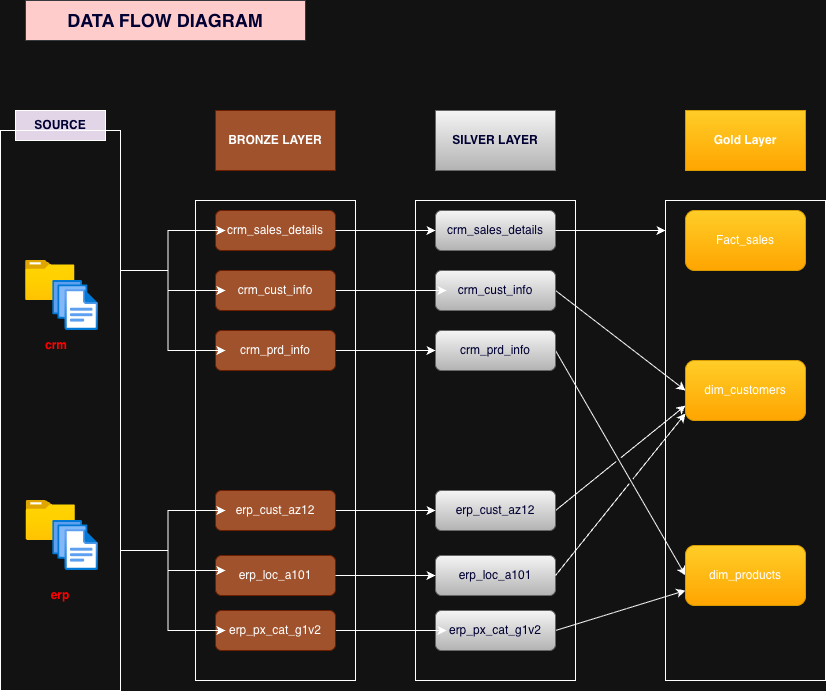

The diagram above was exported from draw.io. Its source (the exported page's mxGraphModel, read from the mxfile embedded in the PNG):
<mxGraphModel dx="1216" dy="807" grid="1" gridSize="10" guides="1" tooltips="1" connect="1" arrows="1" fold="1" page="1" pageScale="1" pageWidth="850" pageHeight="1100" math="0" shadow="0">
  <root>
    <mxCell id="0" />
    <mxCell id="1" parent="0" />
    <mxCell id="29FSuJ_tVoa55UQJQCRg-2" parent="1" style="rounded=0;whiteSpace=wrap;html=1;fillColor=#ffcccc;strokeColor=#36393d;fontColor=#000033;" value="&lt;b&gt;&lt;font style=&quot;font-size: 18px;&quot;&gt;DATA FLOW DIAGRAM&lt;/font&gt;&lt;/b&gt;" vertex="1">
      <mxGeometry height="40" width="280" x="40" y="40" as="geometry" />
    </mxCell>
    <mxCell id="29FSuJ_tVoa55UQJQCRg-4" parent="1" style="rounded=0;whiteSpace=wrap;html=1;strokeColor=default;fillColor=#e1d5e7;fontColor=#000033;" value="&lt;font&gt;&lt;b&gt;SOURCE&lt;/b&gt;&lt;/font&gt;" vertex="1">
      <mxGeometry height="30" width="90" x="30" y="150" as="geometry" />
    </mxCell>
    <mxCell id="29FSuJ_tVoa55UQJQCRg-5" parent="1" style="rounded=0;whiteSpace=wrap;html=1;fillColor=#a0522d;strokeColor=#6D1F00;fontColor=#ffffff;" value="&lt;b&gt;BRONZE LAYER&lt;/b&gt;" vertex="1">
      <mxGeometry height="60" width="120" x="230" y="150" as="geometry" />
    </mxCell>
    <mxCell id="29FSuJ_tVoa55UQJQCRg-6" parent="1" style="rounded=0;whiteSpace=wrap;html=1;fillColor=#f5f5f5;gradientColor=#b3b3b3;strokeColor=#666666;fontColor=#000033;" value="&lt;b&gt;SILVER LAYER&lt;/b&gt;" vertex="1">
      <mxGeometry height="60" width="120" x="450" y="150" as="geometry" />
    </mxCell>
    <mxCell id="29FSuJ_tVoa55UQJQCRg-7" parent="1" style="rounded=0;whiteSpace=wrap;html=1;fillColor=#ffcd28;gradientColor=#ffa500;strokeColor=#d79b00;" value="&lt;b&gt;Gold Layer&lt;/b&gt;" vertex="1">
      <mxGeometry height="60" width="120" x="700" y="150" as="geometry" />
    </mxCell>
    <mxCell id="29FSuJ_tVoa55UQJQCRg-12" parent="1" style="rounded=0;whiteSpace=wrap;html=1;strokeColor=default;fillColor=none;" value="" vertex="1">
      <mxGeometry height="560" width="120" x="15" y="170" as="geometry" />
    </mxCell>
    <mxCell id="29FSuJ_tVoa55UQJQCRg-19" parent="1" style="image;aspect=fixed;html=1;points=[];align=center;fontSize=12;image=img/lib/azure2/general/Folder_Blank.svg;" value="" vertex="1">
      <mxGeometry height="40" width="49.29" x="40" y="300" as="geometry" />
    </mxCell>
    <mxCell id="29FSuJ_tVoa55UQJQCRg-20" parent="1" style="image;aspect=fixed;html=1;points=[];align=center;fontSize=12;image=img/lib/azure2/general/Folder_Blank.svg;" value="" vertex="1">
      <mxGeometry height="40" width="49.29" x="40.70999999999998" y="540" as="geometry" />
    </mxCell>
    <mxCell id="29FSuJ_tVoa55UQJQCRg-21" parent="1" style="image;aspect=fixed;html=1;points=[];align=center;fontSize=12;image=img/lib/azure2/general/Files.svg;" value="" vertex="1">
      <mxGeometry height="50" width="45.71" x="67.13999999999999" y="320" as="geometry" />
    </mxCell>
    <mxCell id="29FSuJ_tVoa55UQJQCRg-22" parent="1" style="image;aspect=fixed;html=1;points=[];align=center;fontSize=12;image=img/lib/azure2/general/Files.svg;" value="" vertex="1">
      <mxGeometry height="50" width="45.71" x="67.13999999999999" y="560" as="geometry" />
    </mxCell>
    <mxCell id="29FSuJ_tVoa55UQJQCRg-23" parent="1" style="rounded=0;whiteSpace=wrap;html=1;" value="" vertex="1">
      <mxGeometry height="480" width="160" x="210" y="240" as="geometry" />
    </mxCell>
    <mxCell id="29FSuJ_tVoa55UQJQCRg-26" parent="1" style="rounded=0;whiteSpace=wrap;html=1;" value="" vertex="1">
      <mxGeometry height="480" width="160" x="680" y="240" as="geometry" />
    </mxCell>
    <mxCell id="29FSuJ_tVoa55UQJQCRg-30" parent="1" style="rounded=1;whiteSpace=wrap;html=1;fillColor=#a0522d;fontColor=#ffffff;strokeColor=#6D1F00;" value="crm_sales_details" vertex="1">
      <mxGeometry height="40" width="120" x="230" y="250" as="geometry" />
    </mxCell>
    <mxCell id="29FSuJ_tVoa55UQJQCRg-52" edge="1" parent="1" source="29FSuJ_tVoa55UQJQCRg-31" style="edgeStyle=orthogonalEdgeStyle;rounded=0;orthogonalLoop=1;jettySize=auto;html=1;jumpStyle=gap;" target="29FSuJ_tVoa55UQJQCRg-46" value="">
      <mxGeometry relative="1" as="geometry" />
    </mxCell>
    <mxCell id="29FSuJ_tVoa55UQJQCRg-31" parent="1" style="whiteSpace=wrap;html=1;rounded=1;fillColor=#a0522d;fontColor=#ffffff;strokeColor=#6D1F00;" value="crm_cust_info" vertex="1">
      <mxGeometry height="40" width="120" x="230" y="310" as="geometry" />
    </mxCell>
    <mxCell id="29FSuJ_tVoa55UQJQCRg-54" edge="1" parent="1" source="29FSuJ_tVoa55UQJQCRg-33" style="edgeStyle=orthogonalEdgeStyle;rounded=0;orthogonalLoop=1;jettySize=auto;html=1;exitX=1;exitY=0.5;exitDx=0;exitDy=0;entryX=0;entryY=0.5;entryDx=0;entryDy=0;jumpStyle=gap;" target="29FSuJ_tVoa55UQJQCRg-47">
      <mxGeometry relative="1" as="geometry" />
    </mxCell>
    <mxCell id="29FSuJ_tVoa55UQJQCRg-33" parent="1" style="whiteSpace=wrap;html=1;rounded=1;fillColor=#a0522d;fontColor=#ffffff;strokeColor=#6D1F00;" value="crm_prd_info" vertex="1">
      <mxGeometry height="40" width="120" x="230" y="370" as="geometry" />
    </mxCell>
    <mxCell id="29FSuJ_tVoa55UQJQCRg-57" edge="1" parent="1" source="29FSuJ_tVoa55UQJQCRg-34" style="rounded=0;orthogonalLoop=1;jettySize=auto;html=1;exitX=1;exitY=0.5;exitDx=0;exitDy=0;entryX=0;entryY=0.5;entryDx=0;entryDy=0;jumpStyle=gap;" target="29FSuJ_tVoa55UQJQCRg-48">
      <mxGeometry relative="1" as="geometry" />
    </mxCell>
    <mxCell id="29FSuJ_tVoa55UQJQCRg-34" parent="1" style="whiteSpace=wrap;html=1;rounded=1;fillColor=#a0522d;fontColor=#ffffff;strokeColor=#6D1F00;" value="erp_px_cat_g1v2" vertex="1">
      <mxGeometry height="40" width="120" x="230" y="650" as="geometry" />
    </mxCell>
    <mxCell id="29FSuJ_tVoa55UQJQCRg-63" edge="1" parent="1" source="29FSuJ_tVoa55UQJQCRg-49" style="edgeStyle=orthogonalEdgeStyle;rounded=0;orthogonalLoop=1;jettySize=auto;html=1;entryX=0;entryY=0.5;entryDx=0;entryDy=0;exitX=0;exitY=0.5;exitDx=0;exitDy=0;jumpStyle=gap;" target="29FSuJ_tVoa55UQJQCRg-49">
      <mxGeometry relative="1" as="geometry">
        <Array as="points" />
      </mxGeometry>
    </mxCell>
    <mxCell id="29FSuJ_tVoa55UQJQCRg-35" parent="1" style="whiteSpace=wrap;html=1;rounded=1;fillColor=#a0522d;fontColor=#ffffff;strokeColor=#6D1F00;" value="erp_loc_a101" vertex="1">
      <mxGeometry height="40" width="120" x="230" y="595" as="geometry" />
    </mxCell>
    <mxCell id="29FSuJ_tVoa55UQJQCRg-55" edge="1" parent="1" source="29FSuJ_tVoa55UQJQCRg-36" style="edgeStyle=orthogonalEdgeStyle;rounded=0;orthogonalLoop=1;jettySize=auto;html=1;exitX=1;exitY=0.5;exitDx=0;exitDy=0;entryX=0;entryY=0.5;entryDx=0;entryDy=0;jumpStyle=gap;" target="29FSuJ_tVoa55UQJQCRg-50">
      <mxGeometry relative="1" as="geometry" />
    </mxCell>
    <mxCell id="29FSuJ_tVoa55UQJQCRg-36" parent="1" style="whiteSpace=wrap;html=1;rounded=1;fillColor=#a0522d;fontColor=#ffffff;strokeColor=#6D1F00;" value="erp_cust_az12" vertex="1">
      <mxGeometry height="40" width="120" x="230" y="530" as="geometry" />
    </mxCell>
    <mxCell id="29FSuJ_tVoa55UQJQCRg-44" parent="1" style="rounded=0;whiteSpace=wrap;html=1;" value="" vertex="1">
      <mxGeometry height="480" width="160" x="430" y="240" as="geometry" />
    </mxCell>
    <mxCell id="29FSuJ_tVoa55UQJQCRg-45" parent="1" style="rounded=1;whiteSpace=wrap;html=1;fillColor=#f5f5f5;gradientColor=#b3b3b3;strokeColor=#666666;fontColor=#000033;" value="crm_sales_details" vertex="1">
      <mxGeometry height="40" width="120" x="450" y="250" as="geometry" />
    </mxCell>
    <mxCell id="xjtXf18i7vSM_cd0CNgu-4" edge="1" parent="1" source="29FSuJ_tVoa55UQJQCRg-46" style="rounded=0;orthogonalLoop=1;jettySize=auto;html=1;exitX=1;exitY=0.5;exitDx=0;exitDy=0;entryX=0;entryY=0.5;entryDx=0;entryDy=0;jumpStyle=gap;" target="29FSuJ_tVoa55UQJQCRg-67">
      <mxGeometry relative="1" as="geometry" />
    </mxCell>
    <mxCell id="29FSuJ_tVoa55UQJQCRg-46" parent="1" style="whiteSpace=wrap;html=1;rounded=1;fillColor=#f5f5f5;gradientColor=#b3b3b3;strokeColor=#666666;fontColor=#000033;" value="crm_cust_info" vertex="1">
      <mxGeometry height="40" width="120" x="450" y="310" as="geometry" />
    </mxCell>
    <mxCell id="xjtXf18i7vSM_cd0CNgu-5" edge="1" parent="1" source="29FSuJ_tVoa55UQJQCRg-47" style="rounded=0;orthogonalLoop=1;jettySize=auto;html=1;exitX=1;exitY=0.5;exitDx=0;exitDy=0;entryX=0;entryY=0.5;entryDx=0;entryDy=0;jumpStyle=gap;" target="29FSuJ_tVoa55UQJQCRg-68">
      <mxGeometry relative="1" as="geometry" />
    </mxCell>
    <mxCell id="29FSuJ_tVoa55UQJQCRg-47" parent="1" style="whiteSpace=wrap;html=1;rounded=1;fillColor=#f5f5f5;gradientColor=#b3b3b3;strokeColor=#666666;fontColor=#000033;" value="crm_prd_info" vertex="1">
      <mxGeometry height="40" width="120" x="450" y="370" as="geometry" />
    </mxCell>
    <mxCell id="29FSuJ_tVoa55UQJQCRg-69" edge="1" parent="1" source="29FSuJ_tVoa55UQJQCRg-48" style="rounded=0;orthogonalLoop=1;jettySize=auto;html=1;exitX=1;exitY=0.5;exitDx=0;exitDy=0;entryX=0;entryY=0.75;entryDx=0;entryDy=0;jumpStyle=gap;" target="29FSuJ_tVoa55UQJQCRg-68">
      <mxGeometry relative="1" as="geometry" />
    </mxCell>
    <mxCell id="29FSuJ_tVoa55UQJQCRg-48" parent="1" style="whiteSpace=wrap;html=1;rounded=1;fillColor=#f5f5f5;gradientColor=#b3b3b3;strokeColor=#666666;fontColor=#000033;" value="erp_px_cat_g1v2" vertex="1">
      <mxGeometry height="40" width="120" x="450" y="650" as="geometry" />
    </mxCell>
    <mxCell id="29FSuJ_tVoa55UQJQCRg-49" parent="1" style="whiteSpace=wrap;html=1;rounded=1;fillColor=#f5f5f5;gradientColor=#b3b3b3;strokeColor=#666666;fontColor=#000033;" value="erp_loc_a101" vertex="1">
      <mxGeometry height="40" width="120" x="450" y="595" as="geometry" />
    </mxCell>
    <mxCell id="29FSuJ_tVoa55UQJQCRg-72" edge="1" parent="1" source="29FSuJ_tVoa55UQJQCRg-50" style="rounded=0;orthogonalLoop=1;jettySize=auto;html=1;exitX=1;exitY=0.5;exitDx=0;exitDy=0;entryX=0;entryY=0.75;entryDx=0;entryDy=0;jumpStyle=gap;" target="29FSuJ_tVoa55UQJQCRg-67">
      <mxGeometry relative="1" as="geometry" />
    </mxCell>
    <mxCell id="29FSuJ_tVoa55UQJQCRg-50" parent="1" style="whiteSpace=wrap;html=1;rounded=1;fillColor=#f5f5f5;gradientColor=#b3b3b3;strokeColor=#666666;fontColor=#000033;" value="erp_cust_az12" vertex="1">
      <mxGeometry height="40" width="120" x="450" y="530" as="geometry" />
    </mxCell>
    <mxCell id="29FSuJ_tVoa55UQJQCRg-51" edge="1" parent="1" source="29FSuJ_tVoa55UQJQCRg-30" style="edgeStyle=orthogonalEdgeStyle;rounded=0;orthogonalLoop=1;jettySize=auto;html=1;exitX=1;exitY=0.5;exitDx=0;exitDy=0;entryX=0;entryY=0.5;entryDx=0;entryDy=0;jumpStyle=gap;" target="29FSuJ_tVoa55UQJQCRg-45">
      <mxGeometry relative="1" as="geometry" />
    </mxCell>
    <mxCell id="29FSuJ_tVoa55UQJQCRg-53" edge="1" parent="1" style="edgeStyle=orthogonalEdgeStyle;rounded=0;orthogonalLoop=1;jettySize=auto;html=1;exitX=1;exitY=0.5;exitDx=0;exitDy=0;entryX=0.006;entryY=0.063;entryDx=0;entryDy=0;entryPerimeter=0;jumpStyle=gap;">
      <mxGeometry relative="1" as="geometry">
        <mxPoint x="400" y="330" as="sourcePoint" />
        <mxPoint x="461" y="330" as="targetPoint" />
      </mxGeometry>
    </mxCell>
    <mxCell id="29FSuJ_tVoa55UQJQCRg-58" edge="1" parent="1" style="edgeStyle=orthogonalEdgeStyle;rounded=0;orthogonalLoop=1;jettySize=auto;html=1;exitX=1;exitY=0.5;exitDx=0;exitDy=0;jumpStyle=gap;">
      <mxGeometry relative="1" as="geometry">
        <mxPoint x="400" y="390" as="sourcePoint" />
        <mxPoint x="450" y="390" as="targetPoint" />
      </mxGeometry>
    </mxCell>
    <mxCell id="29FSuJ_tVoa55UQJQCRg-59" edge="1" parent="1" style="edgeStyle=orthogonalEdgeStyle;rounded=0;orthogonalLoop=1;jettySize=auto;html=1;exitX=1;exitY=0.5;exitDx=0;exitDy=0;jumpStyle=gap;">
      <mxGeometry relative="1" as="geometry">
        <mxPoint x="400" y="550" as="sourcePoint" />
        <mxPoint x="450" y="550" as="targetPoint" />
      </mxGeometry>
    </mxCell>
    <mxCell id="29FSuJ_tVoa55UQJQCRg-61" edge="1" parent="1" style="edgeStyle=orthogonalEdgeStyle;rounded=0;orthogonalLoop=1;jettySize=auto;html=1;exitX=1;exitY=0.5;exitDx=0;exitDy=0;entryX=0.006;entryY=0.063;entryDx=0;entryDy=0;entryPerimeter=0;jumpStyle=gap;">
      <mxGeometry relative="1" as="geometry">
        <mxPoint x="400" y="670" as="sourcePoint" />
        <mxPoint x="461" y="670" as="targetPoint" />
      </mxGeometry>
    </mxCell>
    <mxCell id="29FSuJ_tVoa55UQJQCRg-65" edge="1" parent="1" source="29FSuJ_tVoa55UQJQCRg-35" style="edgeStyle=orthogonalEdgeStyle;rounded=0;orthogonalLoop=1;jettySize=auto;html=1;exitX=1;exitY=0.5;exitDx=0;exitDy=0;entryX=0;entryY=0.5;entryDx=0;entryDy=0;jumpStyle=gap;" target="29FSuJ_tVoa55UQJQCRg-49">
      <mxGeometry relative="1" as="geometry" />
    </mxCell>
    <mxCell id="29FSuJ_tVoa55UQJQCRg-66" parent="1" style="rounded=1;whiteSpace=wrap;html=1;fillColor=#ffcd28;gradientColor=#ffa500;strokeColor=#d79b00;" value="Fact_sales" vertex="1">
      <mxGeometry height="60" width="120" x="700" y="250" as="geometry" />
    </mxCell>
    <mxCell id="29FSuJ_tVoa55UQJQCRg-67" parent="1" style="rounded=1;whiteSpace=wrap;html=1;fillColor=#ffcd28;gradientColor=#ffa500;strokeColor=#d79b00;" value="dim_customers" vertex="1">
      <mxGeometry height="60" width="120" x="700" y="400" as="geometry" />
    </mxCell>
    <mxCell id="29FSuJ_tVoa55UQJQCRg-68" parent="1" style="rounded=1;whiteSpace=wrap;html=1;fillColor=#ffcd28;gradientColor=#ffa500;strokeColor=#d79b00;" value="dim_products" vertex="1">
      <mxGeometry height="60" width="120" x="700" y="585" as="geometry" />
    </mxCell>
    <mxCell id="29FSuJ_tVoa55UQJQCRg-77" edge="1" parent="1" source="29FSuJ_tVoa55UQJQCRg-45" style="edgeStyle=orthogonalEdgeStyle;rounded=0;orthogonalLoop=1;jettySize=auto;html=1;exitX=1;exitY=0.5;exitDx=0;exitDy=0;jumpStyle=gap;">
      <mxGeometry relative="1" as="geometry">
        <mxPoint x="680" y="270" as="targetPoint" />
      </mxGeometry>
    </mxCell>
    <mxCell id="29FSuJ_tVoa55UQJQCRg-86" parent="1" style="text;html=1;whiteSpace=wrap;strokeColor=none;fillColor=none;align=center;verticalAlign=middle;rounded=0;" value="&lt;b&gt;&lt;font style=&quot;color: rgb(255, 0, 0);&quot;&gt;crm&lt;/font&gt;&lt;/b&gt;" vertex="1">
      <mxGeometry height="30" width="60" x="40.70999999999998" y="370" as="geometry" />
    </mxCell>
    <mxCell id="29FSuJ_tVoa55UQJQCRg-87" parent="1" style="text;html=1;whiteSpace=wrap;strokeColor=none;fillColor=none;align=center;verticalAlign=middle;rounded=0;" value="&lt;b&gt;&lt;font style=&quot;color: rgb(255, 0, 0);&quot;&gt;erp&lt;/font&gt;&lt;/b&gt;" vertex="1">
      <mxGeometry height="30" width="60" x="45" y="620" as="geometry" />
    </mxCell>
    <mxCell id="xjtXf18i7vSM_cd0CNgu-6" edge="1" parent="1" source="29FSuJ_tVoa55UQJQCRg-49" style="rounded=0;orthogonalLoop=1;jettySize=auto;html=1;exitX=1;exitY=0.5;exitDx=0;exitDy=0;entryX=0;entryY=0.883;entryDx=0;entryDy=0;entryPerimeter=0;jumpStyle=gap;" target="29FSuJ_tVoa55UQJQCRg-67">
      <mxGeometry relative="1" as="geometry" />
    </mxCell>
    <mxCell id="xjtXf18i7vSM_cd0CNgu-12" edge="1" parent="1" source="29FSuJ_tVoa55UQJQCRg-12" style="edgeStyle=orthogonalEdgeStyle;rounded=0;orthogonalLoop=1;jettySize=auto;html=1;exitX=1;exitY=0.25;exitDx=0;exitDy=0;entryX=0.083;entryY=0.5;entryDx=0;entryDy=0;entryPerimeter=0;jumpStyle=gap;" target="29FSuJ_tVoa55UQJQCRg-31">
      <mxGeometry relative="1" as="geometry" />
    </mxCell>
    <mxCell id="xjtXf18i7vSM_cd0CNgu-14" edge="1" parent="1" source="29FSuJ_tVoa55UQJQCRg-12" style="edgeStyle=orthogonalEdgeStyle;rounded=0;orthogonalLoop=1;jettySize=auto;html=1;exitX=1;exitY=0.25;exitDx=0;exitDy=0;entryX=0.083;entryY=0.5;entryDx=0;entryDy=0;entryPerimeter=0;jumpStyle=gap;" target="29FSuJ_tVoa55UQJQCRg-30">
      <mxGeometry relative="1" as="geometry" />
    </mxCell>
    <mxCell id="xjtXf18i7vSM_cd0CNgu-16" edge="1" parent="1" source="29FSuJ_tVoa55UQJQCRg-12" style="edgeStyle=orthogonalEdgeStyle;rounded=0;orthogonalLoop=1;jettySize=auto;html=1;exitX=1;exitY=0.25;exitDx=0;exitDy=0;entryX=0.083;entryY=0.5;entryDx=0;entryDy=0;entryPerimeter=0;jumpStyle=gap;" target="29FSuJ_tVoa55UQJQCRg-33">
      <mxGeometry relative="1" as="geometry" />
    </mxCell>
    <mxCell id="xjtXf18i7vSM_cd0CNgu-17" edge="1" parent="1" source="29FSuJ_tVoa55UQJQCRg-12" style="edgeStyle=orthogonalEdgeStyle;rounded=0;orthogonalLoop=1;jettySize=auto;html=1;exitX=1;exitY=0.75;exitDx=0;exitDy=0;entryX=0.083;entryY=0.375;entryDx=0;entryDy=0;entryPerimeter=0;jumpStyle=gap;" target="29FSuJ_tVoa55UQJQCRg-35">
      <mxGeometry relative="1" as="geometry" />
    </mxCell>
    <mxCell id="xjtXf18i7vSM_cd0CNgu-18" edge="1" parent="1" source="29FSuJ_tVoa55UQJQCRg-12" style="edgeStyle=orthogonalEdgeStyle;rounded=0;orthogonalLoop=1;jettySize=auto;html=1;exitX=1;exitY=0.75;exitDx=0;exitDy=0;entryX=0.083;entryY=0.5;entryDx=0;entryDy=0;entryPerimeter=0;jumpStyle=gap;" target="29FSuJ_tVoa55UQJQCRg-36">
      <mxGeometry relative="1" as="geometry" />
    </mxCell>
    <mxCell id="xjtXf18i7vSM_cd0CNgu-19" edge="1" parent="1" source="29FSuJ_tVoa55UQJQCRg-12" style="edgeStyle=orthogonalEdgeStyle;rounded=0;orthogonalLoop=1;jettySize=auto;html=1;exitX=1;exitY=0.75;exitDx=0;exitDy=0;entryX=0.083;entryY=0.5;entryDx=0;entryDy=0;entryPerimeter=0;jumpStyle=gap;" target="29FSuJ_tVoa55UQJQCRg-34">
      <mxGeometry relative="1" as="geometry" />
    </mxCell>
  </root>
</mxGraphModel>